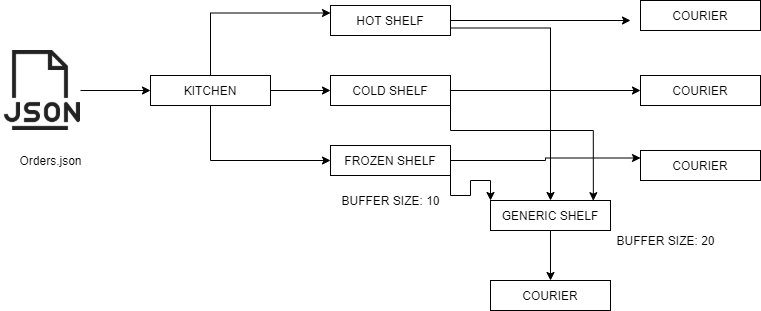

The diagram above was exported from draw.io. Its source (the exported page's mxGraphModel, read from the mxfile embedded in the PNG):
<mxGraphModel dx="1038" dy="580" grid="1" gridSize="10" guides="1" tooltips="1" connect="1" arrows="1" fold="1" page="1" pageScale="1" pageWidth="850" pageHeight="1100" math="0" shadow="0">
  <root>
    <mxCell id="0" />
    <mxCell id="1" parent="0" />
    <mxCell id="BVcrqjUZP3bwWRRn8GoQ-14" style="edgeStyle=orthogonalEdgeStyle;rounded=0;orthogonalLoop=1;jettySize=auto;html=1;" edge="1" parent="1" source="BVcrqjUZP3bwWRRn8GoQ-1" target="BVcrqjUZP3bwWRRn8GoQ-3">
      <mxGeometry relative="1" as="geometry" />
    </mxCell>
    <mxCell id="BVcrqjUZP3bwWRRn8GoQ-1" value="" style="shape=image;html=1;verticalAlign=top;verticalLabelPosition=bottom;labelBackgroundColor=#ffffff;imageAspect=0;aspect=fixed;image=https://cdn0.iconfinder.com/data/icons/file-61/20/file_json-128.png" vertex="1" parent="1">
      <mxGeometry x="70" y="100" width="80" height="80" as="geometry" />
    </mxCell>
    <mxCell id="BVcrqjUZP3bwWRRn8GoQ-2" value="Orders.json&lt;br&gt;" style="text;html=1;resizable=0;autosize=1;align=center;verticalAlign=middle;points=[];fillColor=none;strokeColor=none;rounded=0;" vertex="1" parent="1">
      <mxGeometry x="80" y="200" width="80" height="20" as="geometry" />
    </mxCell>
    <mxCell id="BVcrqjUZP3bwWRRn8GoQ-15" style="edgeStyle=orthogonalEdgeStyle;rounded=0;orthogonalLoop=1;jettySize=auto;html=1;exitX=0.5;exitY=0;exitDx=0;exitDy=0;entryX=0;entryY=0.25;entryDx=0;entryDy=0;" edge="1" parent="1" source="BVcrqjUZP3bwWRRn8GoQ-3" target="BVcrqjUZP3bwWRRn8GoQ-4">
      <mxGeometry relative="1" as="geometry" />
    </mxCell>
    <mxCell id="BVcrqjUZP3bwWRRn8GoQ-16" style="edgeStyle=orthogonalEdgeStyle;rounded=0;orthogonalLoop=1;jettySize=auto;html=1;exitX=1;exitY=0.5;exitDx=0;exitDy=0;entryX=0;entryY=0.5;entryDx=0;entryDy=0;" edge="1" parent="1" source="BVcrqjUZP3bwWRRn8GoQ-3" target="BVcrqjUZP3bwWRRn8GoQ-5">
      <mxGeometry relative="1" as="geometry" />
    </mxCell>
    <mxCell id="BVcrqjUZP3bwWRRn8GoQ-17" style="edgeStyle=orthogonalEdgeStyle;rounded=0;orthogonalLoop=1;jettySize=auto;html=1;exitX=0.5;exitY=1;exitDx=0;exitDy=0;entryX=0;entryY=0.5;entryDx=0;entryDy=0;" edge="1" parent="1" source="BVcrqjUZP3bwWRRn8GoQ-3" target="BVcrqjUZP3bwWRRn8GoQ-6">
      <mxGeometry relative="1" as="geometry" />
    </mxCell>
    <mxCell id="BVcrqjUZP3bwWRRn8GoQ-3" value="KITCHEN&lt;br&gt;" style="rounded=0;whiteSpace=wrap;html=1;" vertex="1" parent="1">
      <mxGeometry x="220" y="125" width="120" height="30" as="geometry" />
    </mxCell>
    <mxCell id="BVcrqjUZP3bwWRRn8GoQ-18" style="edgeStyle=orthogonalEdgeStyle;rounded=0;orthogonalLoop=1;jettySize=auto;html=1;" edge="1" parent="1" source="BVcrqjUZP3bwWRRn8GoQ-4">
      <mxGeometry relative="1" as="geometry">
        <mxPoint x="700" y="70" as="targetPoint" />
      </mxGeometry>
    </mxCell>
    <mxCell id="BVcrqjUZP3bwWRRn8GoQ-21" style="edgeStyle=orthogonalEdgeStyle;rounded=0;orthogonalLoop=1;jettySize=auto;html=1;exitX=1;exitY=0.75;exitDx=0;exitDy=0;" edge="1" parent="1" source="BVcrqjUZP3bwWRRn8GoQ-4" target="BVcrqjUZP3bwWRRn8GoQ-10">
      <mxGeometry relative="1" as="geometry" />
    </mxCell>
    <mxCell id="BVcrqjUZP3bwWRRn8GoQ-4" value="HOT SHELF" style="rounded=0;whiteSpace=wrap;html=1;" vertex="1" parent="1">
      <mxGeometry x="400" y="55" width="120" height="30" as="geometry" />
    </mxCell>
    <mxCell id="BVcrqjUZP3bwWRRn8GoQ-19" style="edgeStyle=orthogonalEdgeStyle;rounded=0;orthogonalLoop=1;jettySize=auto;html=1;" edge="1" parent="1" source="BVcrqjUZP3bwWRRn8GoQ-5" target="BVcrqjUZP3bwWRRn8GoQ-8">
      <mxGeometry relative="1" as="geometry" />
    </mxCell>
    <mxCell id="BVcrqjUZP3bwWRRn8GoQ-22" style="edgeStyle=orthogonalEdgeStyle;rounded=0;orthogonalLoop=1;jettySize=auto;html=1;exitX=1;exitY=1;exitDx=0;exitDy=0;entryX=0.857;entryY=0.007;entryDx=0;entryDy=0;entryPerimeter=0;" edge="1" parent="1" source="BVcrqjUZP3bwWRRn8GoQ-5" target="BVcrqjUZP3bwWRRn8GoQ-10">
      <mxGeometry relative="1" as="geometry">
        <Array as="points">
          <mxPoint x="520" y="180" />
          <mxPoint x="663" y="180" />
        </Array>
      </mxGeometry>
    </mxCell>
    <mxCell id="BVcrqjUZP3bwWRRn8GoQ-5" value="COLD SHELF" style="rounded=0;whiteSpace=wrap;html=1;" vertex="1" parent="1">
      <mxGeometry x="400" y="125" width="120" height="30" as="geometry" />
    </mxCell>
    <mxCell id="BVcrqjUZP3bwWRRn8GoQ-20" style="edgeStyle=orthogonalEdgeStyle;rounded=0;orthogonalLoop=1;jettySize=auto;html=1;entryX=0;entryY=0.25;entryDx=0;entryDy=0;" edge="1" parent="1" source="BVcrqjUZP3bwWRRn8GoQ-6" target="BVcrqjUZP3bwWRRn8GoQ-9">
      <mxGeometry relative="1" as="geometry" />
    </mxCell>
    <mxCell id="BVcrqjUZP3bwWRRn8GoQ-23" style="edgeStyle=orthogonalEdgeStyle;rounded=0;orthogonalLoop=1;jettySize=auto;html=1;exitX=1;exitY=1;exitDx=0;exitDy=0;entryX=0;entryY=0;entryDx=0;entryDy=0;" edge="1" parent="1" source="BVcrqjUZP3bwWRRn8GoQ-6" target="BVcrqjUZP3bwWRRn8GoQ-10">
      <mxGeometry relative="1" as="geometry" />
    </mxCell>
    <mxCell id="BVcrqjUZP3bwWRRn8GoQ-6" value="FROZEN SHELF" style="rounded=0;whiteSpace=wrap;html=1;" vertex="1" parent="1">
      <mxGeometry x="400" y="195" width="120" height="30" as="geometry" />
    </mxCell>
    <mxCell id="BVcrqjUZP3bwWRRn8GoQ-7" value="COURIER&lt;br&gt;" style="rounded=0;whiteSpace=wrap;html=1;" vertex="1" parent="1">
      <mxGeometry x="710" y="50" width="120" height="30" as="geometry" />
    </mxCell>
    <mxCell id="BVcrqjUZP3bwWRRn8GoQ-8" value="COURIER&lt;br&gt;" style="rounded=0;whiteSpace=wrap;html=1;" vertex="1" parent="1">
      <mxGeometry x="710" y="125" width="120" height="30" as="geometry" />
    </mxCell>
    <mxCell id="BVcrqjUZP3bwWRRn8GoQ-9" value="COURIER&lt;br&gt;" style="rounded=0;whiteSpace=wrap;html=1;" vertex="1" parent="1">
      <mxGeometry x="710" y="200" width="120" height="30" as="geometry" />
    </mxCell>
    <mxCell id="BVcrqjUZP3bwWRRn8GoQ-24" style="edgeStyle=orthogonalEdgeStyle;rounded=0;orthogonalLoop=1;jettySize=auto;html=1;exitX=0.5;exitY=1;exitDx=0;exitDy=0;entryX=0.5;entryY=0;entryDx=0;entryDy=0;" edge="1" parent="1" source="BVcrqjUZP3bwWRRn8GoQ-10" target="BVcrqjUZP3bwWRRn8GoQ-11">
      <mxGeometry relative="1" as="geometry" />
    </mxCell>
    <mxCell id="BVcrqjUZP3bwWRRn8GoQ-10" value="GENERIC SHELF" style="rounded=0;whiteSpace=wrap;html=1;" vertex="1" parent="1">
      <mxGeometry x="560" y="250" width="120" height="30" as="geometry" />
    </mxCell>
    <mxCell id="BVcrqjUZP3bwWRRn8GoQ-11" value="COURIER&lt;br&gt;" style="rounded=0;whiteSpace=wrap;html=1;" vertex="1" parent="1">
      <mxGeometry x="560" y="330" width="120" height="30" as="geometry" />
    </mxCell>
    <mxCell id="BVcrqjUZP3bwWRRn8GoQ-12" value="BUFFER SIZE: 10&lt;br&gt;" style="text;html=1;resizable=0;autosize=1;align=center;verticalAlign=middle;points=[];fillColor=none;strokeColor=none;rounded=0;" vertex="1" parent="1">
      <mxGeometry x="405" y="240" width="110" height="20" as="geometry" />
    </mxCell>
    <mxCell id="BVcrqjUZP3bwWRRn8GoQ-13" value="BUFFER SIZE: 20&lt;br&gt;" style="text;html=1;resizable=0;autosize=1;align=center;verticalAlign=middle;points=[];fillColor=none;strokeColor=none;rounded=0;" vertex="1" parent="1">
      <mxGeometry x="680" y="280" width="110" height="20" as="geometry" />
    </mxCell>
  </root>
</mxGraphModel>